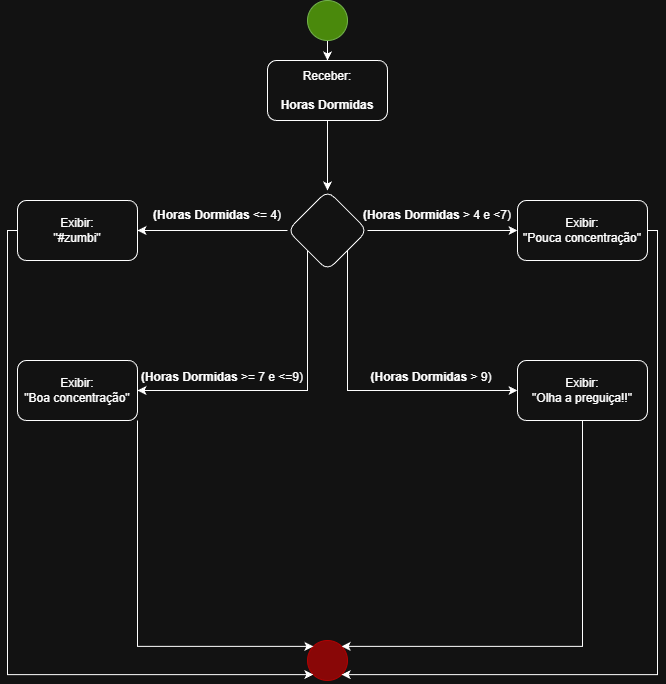

The diagram above was exported from draw.io. Its source (the exported page's mxGraphModel, read from the mxfile embedded in the PNG):
<mxGraphModel dx="1106" dy="615" grid="1" gridSize="10" guides="1" tooltips="1" connect="1" arrows="1" fold="1" page="1" pageScale="1" pageWidth="827" pageHeight="1169" math="0" shadow="0">
  <root>
    <mxCell id="0" />
    <mxCell id="1" parent="0" />
    <mxCell id="Qlgut2Gg8uw2V-I42902-1" edge="1" parent="1" source="Qlgut2Gg8uw2V-I42902-2" style="edgeStyle=orthogonalEdgeStyle;rounded=0;orthogonalLoop=1;jettySize=auto;html=1;" target="Qlgut2Gg8uw2V-I42902-5">
      <mxGeometry relative="1" as="geometry" />
    </mxCell>
    <mxCell id="Qlgut2Gg8uw2V-I42902-2" parent="1" style="ellipse;whiteSpace=wrap;html=1;aspect=fixed;fillColor=#60a917;fontColor=#ffffff;strokeColor=#2D7600;" value="" vertex="1">
      <mxGeometry height="40" width="40" x="400" as="geometry" />
    </mxCell>
    <mxCell id="Qlgut2Gg8uw2V-I42902-3" parent="1" style="ellipse;whiteSpace=wrap;html=1;aspect=fixed;fillColor=light-dark(#60A917,#890707);fontColor=#ffffff;strokeColor=light-dark(#2D7600,#B10202);" value="" vertex="1">
      <mxGeometry height="40" width="40" x="400" y="640" as="geometry" />
    </mxCell>
    <mxCell id="Qlgut2Gg8uw2V-I42902-13" edge="1" parent="1" source="Qlgut2Gg8uw2V-I42902-5" style="edgeStyle=orthogonalEdgeStyle;rounded=0;orthogonalLoop=1;jettySize=auto;html=1;" target="Qlgut2Gg8uw2V-I42902-12" value="">
      <mxGeometry relative="1" as="geometry" />
    </mxCell>
    <mxCell id="Qlgut2Gg8uw2V-I42902-5" parent="1" style="rounded=1;whiteSpace=wrap;html=1;" value="Receber:&lt;br&gt;&lt;br&gt;&lt;b&gt;Horas Dormidas&lt;/b&gt;" vertex="1">
      <mxGeometry height="60" width="120" x="360" y="60" as="geometry" />
    </mxCell>
    <mxCell id="Qlgut2Gg8uw2V-I42902-15" edge="1" parent="1" source="Qlgut2Gg8uw2V-I42902-12" style="edgeStyle=orthogonalEdgeStyle;rounded=0;orthogonalLoop=1;jettySize=auto;html=1;" target="Qlgut2Gg8uw2V-I42902-14" value="">
      <mxGeometry relative="1" as="geometry" />
    </mxCell>
    <mxCell id="Qlgut2Gg8uw2V-I42902-17" edge="1" parent="1" source="Qlgut2Gg8uw2V-I42902-12" style="edgeStyle=orthogonalEdgeStyle;rounded=0;orthogonalLoop=1;jettySize=auto;html=1;" target="Qlgut2Gg8uw2V-I42902-16" value="">
      <mxGeometry relative="1" as="geometry" />
    </mxCell>
    <mxCell id="Qlgut2Gg8uw2V-I42902-19" edge="1" parent="1" source="Qlgut2Gg8uw2V-I42902-12" style="edgeStyle=orthogonalEdgeStyle;rounded=0;orthogonalLoop=1;jettySize=auto;html=1;" target="Qlgut2Gg8uw2V-I42902-18" value="">
      <mxGeometry relative="1" as="geometry">
        <Array as="points">
          <mxPoint x="400" y="390" />
        </Array>
      </mxGeometry>
    </mxCell>
    <mxCell id="Qlgut2Gg8uw2V-I42902-21" edge="1" parent="1" source="Qlgut2Gg8uw2V-I42902-12" style="edgeStyle=orthogonalEdgeStyle;rounded=0;orthogonalLoop=1;jettySize=auto;html=1;" target="Qlgut2Gg8uw2V-I42902-20" value="">
      <mxGeometry relative="1" as="geometry">
        <Array as="points">
          <mxPoint x="440" y="390" />
        </Array>
      </mxGeometry>
    </mxCell>
    <mxCell id="Qlgut2Gg8uw2V-I42902-12" parent="1" style="rhombus;whiteSpace=wrap;html=1;rounded=1;" value="" vertex="1">
      <mxGeometry height="80" width="80" x="380" y="190" as="geometry" />
    </mxCell>
    <mxCell id="jkrAeOGPyYbL3XeqLdrB-4" edge="1" parent="1" source="Qlgut2Gg8uw2V-I42902-14" style="edgeStyle=orthogonalEdgeStyle;rounded=0;orthogonalLoop=1;jettySize=auto;html=1;entryX=1;entryY=1;entryDx=0;entryDy=0;" target="Qlgut2Gg8uw2V-I42902-3">
      <mxGeometry relative="1" as="geometry">
        <Array as="points">
          <mxPoint x="750" y="230" />
          <mxPoint x="750" y="674" />
        </Array>
      </mxGeometry>
    </mxCell>
    <mxCell id="Qlgut2Gg8uw2V-I42902-14" parent="1" style="whiteSpace=wrap;html=1;rounded=1;" value="Exibir:&lt;br&gt;&quot;Pouca concentração&quot;" vertex="1">
      <mxGeometry height="60" width="130" x="610" y="200" as="geometry" />
    </mxCell>
    <mxCell id="jkrAeOGPyYbL3XeqLdrB-3" edge="1" parent="1" source="Qlgut2Gg8uw2V-I42902-16" style="edgeStyle=orthogonalEdgeStyle;rounded=0;orthogonalLoop=1;jettySize=auto;html=1;entryX=0;entryY=1;entryDx=0;entryDy=0;" target="Qlgut2Gg8uw2V-I42902-3">
      <mxGeometry relative="1" as="geometry">
        <Array as="points">
          <mxPoint x="100" y="230" />
          <mxPoint x="100" y="674" />
        </Array>
      </mxGeometry>
    </mxCell>
    <mxCell id="Qlgut2Gg8uw2V-I42902-16" parent="1" style="whiteSpace=wrap;html=1;rounded=1;" value="Exibir:&lt;br&gt;&quot;#zumbi&quot;" vertex="1">
      <mxGeometry height="60" width="120" x="110" y="200" as="geometry" />
    </mxCell>
    <mxCell id="jkrAeOGPyYbL3XeqLdrB-1" edge="1" parent="1" source="Qlgut2Gg8uw2V-I42902-18" style="edgeStyle=orthogonalEdgeStyle;rounded=0;orthogonalLoop=1;jettySize=auto;html=1;exitX=1;exitY=1;exitDx=0;exitDy=0;entryX=0;entryY=0;entryDx=0;entryDy=0;" target="Qlgut2Gg8uw2V-I42902-3">
      <mxGeometry relative="1" as="geometry">
        <Array as="points">
          <mxPoint x="230" y="646" />
        </Array>
      </mxGeometry>
    </mxCell>
    <mxCell id="Qlgut2Gg8uw2V-I42902-18" parent="1" style="whiteSpace=wrap;html=1;rounded=1;" value="Exibir:&lt;br&gt;&quot;Boa concentração&quot;" vertex="1">
      <mxGeometry height="60" width="120" x="110" y="360" as="geometry" />
    </mxCell>
    <mxCell id="jkrAeOGPyYbL3XeqLdrB-2" edge="1" parent="1" source="Qlgut2Gg8uw2V-I42902-20" style="edgeStyle=orthogonalEdgeStyle;rounded=0;orthogonalLoop=1;jettySize=auto;html=1;entryX=1;entryY=0;entryDx=0;entryDy=0;" target="Qlgut2Gg8uw2V-I42902-3">
      <mxGeometry relative="1" as="geometry">
        <Array as="points">
          <mxPoint x="675" y="646" />
        </Array>
      </mxGeometry>
    </mxCell>
    <mxCell id="Qlgut2Gg8uw2V-I42902-20" parent="1" style="whiteSpace=wrap;html=1;rounded=1;" value="Exibir:&lt;br&gt;&quot;Olha a preguiça!!&quot;" vertex="1">
      <mxGeometry height="60" width="130" x="610" y="360" as="geometry" />
    </mxCell>
    <mxCell id="Qlgut2Gg8uw2V-I42902-22" parent="1" style="text;html=1;whiteSpace=wrap;strokeColor=none;fillColor=none;align=center;verticalAlign=middle;rounded=0;" value="&lt;b&gt;(Horas Dormidas&lt;/b&gt; &amp;lt;= 4)" vertex="1">
      <mxGeometry height="30" width="140" x="240" y="200" as="geometry" />
    </mxCell>
    <mxCell id="yWr61o8HsMi09iHjTrLL-1" parent="1" style="text;html=1;whiteSpace=wrap;strokeColor=none;fillColor=none;align=center;verticalAlign=middle;rounded=0;" value="&lt;b&gt;(Horas Dormidas&lt;/b&gt;&amp;nbsp;&amp;gt; 4 e &amp;lt;7)" vertex="1">
      <mxGeometry height="30" width="180" x="440" y="200" as="geometry" />
    </mxCell>
    <mxCell id="yWr61o8HsMi09iHjTrLL-2" parent="1" style="text;html=1;whiteSpace=wrap;strokeColor=none;fillColor=none;align=center;verticalAlign=middle;rounded=0;" value="&lt;b&gt;(Horas Dormidas&lt;/b&gt;&amp;nbsp;&amp;gt;= 7 e &amp;lt;=9)" vertex="1">
      <mxGeometry height="30" width="180" x="225" y="362" as="geometry" />
    </mxCell>
    <mxCell id="yWr61o8HsMi09iHjTrLL-3" parent="1" style="text;html=1;whiteSpace=wrap;strokeColor=none;fillColor=none;align=center;verticalAlign=middle;rounded=0;" value="&lt;b&gt;(Horas Dormidas&lt;/b&gt;&amp;nbsp;&amp;gt; 9)" vertex="1">
      <mxGeometry height="30" width="180" x="434" y="362" as="geometry" />
    </mxCell>
  </root>
</mxGraphModel>